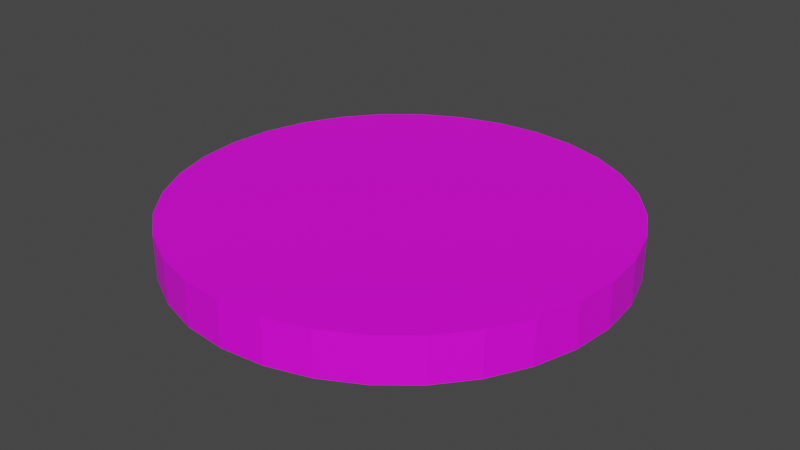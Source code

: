 # Source: jet.blend  (saved by Blender 2.92.15; exported with 4.5.12 LTS)
import bpy
from mathutils import Matrix  # noqa: F401  (used for matrix-valued properties, if any)

bpy.ops.wm.read_factory_settings(use_empty=True)
scene = bpy.context.scene
scene.name = 'Scene'

# ---- collections
col_collection = bpy.data.collections.new('Collection'); scene.collection.children.link(col_collection)

# ---- images (referenced by path relative to the original .blend; pixels are not part of the script)
import os
ASSET_DIR = os.environ.get("B2B_ASSET_DIR", "")  # directory of the original .blend (textures are referenced by path, not embedded)
HERE = os.path.dirname(os.path.abspath(__file__))  # packed textures are extracted next to this script under _unpacked/

def load_image(name, relpath, width, height, colorspace="sRGB"):
    """Load a texture the original file referenced (path relative to the .blend, or extracted next to this script)."""
    p = next((c for c in (os.path.join(HERE, relpath), os.path.join(ASSET_DIR, relpath)) if relpath and os.path.exists(c)), "")
    if p:
        img = bpy.data.images.load(p, check_existing=True)
        img.name = name
    else:  # same state as the original file: an image datablock whose file is absent (Cycles renders it pink)
        img = bpy.data.images.new(name, width, height)
        img.source = "FILE"
        img.filepath = "//" + (relpath or name)
    img.colorspace_settings.name = colorspace
    return img
img_jet_png = load_image('jet.png', 'jet.png', 1024, 1024, 'sRGB')

# ---- materials (node trees are filled in below, after node groups)
mat_material = bpy.data.materials.new('Material')
mat_material.use_transparent_shadow = False

# ---- material node trees
mat_material.use_nodes = True; mat_material.node_tree.nodes.clear()
_N = mat_material.node_tree.nodes; _L = mat_material.node_tree.links
n0 = _N.new('ShaderNodeBsdfPrincipled'); n0.name = 'Principled BSDF'; n0.location = (10, 300)
n0.distribution = 'GGX'
n0.subsurface_method = 'BURLEY'
n0.inputs[3].default_value = 1.45
n0.inputs[27].default_value = (0.0, 0.0, 0.0, 1.0)
n0.inputs[28].default_value = 1.0
n1 = _N.new('ShaderNodeOutputMaterial'); n1.name = 'Material Output'; n1.location = (300, 300)
n2 = _N.new('ShaderNodeTexImage'); n2.name = 'Image Texture'; n2.location = (-280, 280)
n2.image = img_jet_png
_L.new(n0.outputs[0], n1.inputs[0])
_L.new(n2.outputs[0], n0.inputs[0])
n1.is_active_output = True

# ---- world
world_world = bpy.data.worlds.new('World'); scene.world = world_world
world_world.use_nodes = True; world_world.node_tree.nodes.clear()
_N = world_world.node_tree.nodes; _L = world_world.node_tree.links
n0 = _N.new('ShaderNodeOutputWorld'); n0.name = 'World Output'; n0.location = (300, 300)
n1 = _N.new('ShaderNodeBackground'); n1.name = 'Background'; n1.location = (10, 300)
n1.inputs[0].default_value = (0.05088, 0.05088, 0.05088, 1.0)
_L.new(n1.outputs[0], n0.inputs[0])
n0.is_active_output = True
world_world.color = (0.05088, 0.05088, 0.05088)
world_world.use_sun_shadow = False
world_world.sun_shadow_jitter_overblur = 0.0

# ---- meshes
me_cylinder = bpy.data.meshes.new('Cylinder')
me_cylinder.from_pydata([(0.0, 1.0, -1.0), (0.0, 1.0, 1.0), (0.1951, 0.9808, -1.0), (0.1951, 0.9808, 1.0), (0.3827, 0.9239, -1.0), (0.3827, 0.9239, 1.0), (0.5556, 0.8315, -1.0), (0.5556, 0.8315, 1.0), (0.7071, 0.7071, -1.0), (0.7071, 0.7071, 1.0), (0.8315, 0.5556, -1.0), (0.8315, 0.5556, 1.0), (0.9239, 0.3827, -1.0), (0.9239, 0.3827, 1.0), (0.9808, 0.1951, -1.0), (0.9808, 0.1951, 1.0), (1.0, 7.55e-08, -1.0), (1.0, 7.55e-08, 1.0), (0.9808, -0.1951, -1.0), (0.9808, -0.1951, 1.0), (0.9239, -0.3827, -1.0), (0.9239, -0.3827, 1.0), (0.8315, -0.5556, -1.0), (0.8315, -0.5556, 1.0), (0.7071, -0.7071, -1.0), (0.7071, -0.7071, 1.0), (0.5556, -0.8315, -1.0), (0.5556, -0.8315, 1.0), (0.3827, -0.9239, -1.0), (0.3827, -0.9239, 1.0), (0.1951, -0.9808, -1.0), (0.1951, -0.9808, 1.0), (-3.258e-07, -1.0, -1.0), (-3.258e-07, -1.0, 1.0), (-0.1951, -0.9808, -1.0), (-0.1951, -0.9808, 1.0), (-0.3827, -0.9239, -1.0), (-0.3827, -0.9239, 1.0), (-0.5556, -0.8315, -1.0), (-0.5556, -0.8315, 1.0), (-0.7071, -0.7071, -1.0), (-0.7071, -0.7071, 1.0), (-0.8315, -0.5556, -1.0), (-0.8315, -0.5556, 1.0), (-0.9239, -0.3827, -1.0), (-0.9239, -0.3827, 1.0), (-0.9808, -0.1951, -1.0), (-0.9808, -0.1951, 1.0), (-1.0, 9.656e-07, -1.0), (-1.0, 9.656e-07, 1.0), (-0.9808, 0.1951, -1.0), (-0.9808, 0.1951, 1.0), (-0.9239, 0.3827, -1.0), (-0.9239, 0.3827, 1.0), (-0.8315, 0.5556, -1.0), (-0.8315, 0.5556, 1.0), (-0.7071, 0.7071, -1.0), (-0.7071, 0.7071, 1.0), (-0.5556, 0.8315, -1.0), (-0.5556, 0.8315, 1.0), (-0.3827, 0.9239, -1.0), (-0.3827, 0.9239, 1.0), (-0.1951, 0.9808, -1.0), (-0.1951, 0.9808, 1.0)], [], [(0, 1, 3, 2), (2, 3, 5, 4), (4, 5, 7, 6), (6, 7, 9, 8), (8, 9, 11, 10), (10, 11, 13, 12), (12, 13, 15, 14), (14, 15, 17, 16), (16, 17, 19, 18), (18, 19, 21, 20), (20, 21, 23, 22), (22, 23, 25, 24), (24, 25, 27, 26), (26, 27, 29, 28), (28, 29, 31, 30), (30, 31, 33, 32), (32, 33, 35, 34), (34, 35, 37, 36), (36, 37, 39, 38), (38, 39, 41, 40), (40, 41, 43, 42), (42, 43, 45, 44), (44, 45, 47, 46), (46, 47, 49, 48), (48, 49, 51, 50), (50, 51, 53, 52), (52, 53, 55, 54), (54, 55, 57, 56), (56, 57, 59, 58), (58, 59, 61, 60), (3, 1, 63, 61, 59, 57, 55, 53, 51, 49, 47, 45, 43, 41, 39, 37, 35, 33, 31, 29, 27, 25, 23, 21, 19, 17, 15, 13, 11, 9, 7, 5), (60, 61, 63, 62), (62, 63, 1, 0), (0, 2, 4, 6, 8, 10, 12, 14, 16, 18, 20, 22, 24, 26, 28, 30, 32, 34, 36, 38, 40, 42, 44, 46, 48, 50, 52, 54, 56, 58, 60, 62)])
_uv = me_cylinder.uv_layers.new(name='UVMap')
_uv.uv.foreach_set('vector', [0.4293, 0.04105, 0.4293, 0.08382, 0.3945, 0.08382, 0.3945, 0.04105, 0.3945, 0.04105, 0.3945, 0.08382, 0.3604, 0.08382, 0.3604, 0.04105, 0.3604, 0.04105, 0.3604, 0.08382, 0.3282, 0.08382, 0.3282, 0.04105, 0.3282, 0.04105, 0.3282, 0.08382, 0.2992, 0.08382, 0.2992, 0.04105, 0.2992, 0.04105, 0.2992, 0.08382, 0.2746, 0.08382, 0.2746, 0.04105, 0.7746, 0.04105, 0.7746, 0.08382, 0.7457, 0.08382, 0.7457, 0.04105, 0.7457, 0.04105, 0.7457, 0.08382, 0.7135, 0.08382, 0.7135, 0.04105, 0.7135, 0.04105, 0.7135, 0.08382, 0.6793, 0.08382, 0.6793, 0.04105, 0.6793, 0.04105, 0.6793, 0.08382, 0.6445, 0.08382, 0.6445, 0.04105, 0.6445, 0.04105, 0.6445, 0.08382, 0.6104, 0.08382, 0.6104, 0.04105, 0.6104, 0.04105, 0.6104, 0.08382, 0.5782, 0.08382, 0.5782, 0.04105, 0.5782, 0.04105, 0.5782, 0.08382, 0.5492, 0.08382, 0.5492, 0.04105, 0.9047, 0.04105, 0.9047, 0.08382, 0.8758, 0.08382, 0.8758, 0.04105, 0.8758, 0.04105, 0.8758, 0.08382, 0.8436, 0.08382, 0.8436, 0.04105, 0.8436, 0.04105, 0.8436, 0.08382, 0.8094, 0.08382, 0.8094, 0.04105, 0.8094, 0.04105, 0.8094, 0.08382, 0.7746, 0.08382, 0.7746, 0.04105, 1.0, 0.04105, 1.0, 0.08382, 0.9658, 0.08382, 0.9658, 0.04105, 0.9658, 0.04105, 0.9658, 0.08382, 0.9337, 0.08382, 0.9337, 0.04105, 0.9337, 0.04105, 0.9337, 0.08382, 0.9047, 0.08382, 0.9047, 0.04105, 0.2746, 0.04105, 0.2746, 0.08382, 0.25, 0.08382, 0.25, 0.04105, 0.25, 0.04105, 0.25, 0.08382, 0.221, 0.08382, 0.221, 0.04105, 0.221, 0.04105, 0.221, 0.08382, 0.1889, 0.08382, 0.1889, 0.04105, 0.1889, 0.04105, 0.1889, 0.08382, 0.1547, 0.08382, 0.1547, 0.04105, 0.1547, 0.04105, 0.1547, 0.08382, 0.1199, 0.08382, 0.1199, 0.04105, 0.1199, 0.04105, 0.1199, 0.08382, 0.08575, 0.08382, 0.08575, 0.04105, 0.08575, 0.04105, 0.08575, 0.08382, 0.05358, 0.08382, 0.05358, 0.04105, 0.05358, 0.04105, 0.05358, 0.08382, 0.02462, 0.08382, 0.02462, 0.04105, 0.02462, 0.04105, 0.02462, 0.08382, 0.0, 0.08382, 0.0, 0.04105, 0.5492, 0.04105, 0.5492, 0.08382, 0.5246, 0.08382, 0.5246, 0.04105, 0.5246, 0.04105, 0.5246, 0.08382, 0.4957, 0.08382, 0.4957, 0.04105, 0.0837, 0.4959, 0.09983, 0.4148, 0.1315, 0.3384, 0.1774, 0.2697, 0.2359, 0.2112, 0.3046, 0.1652, 0.381, 0.1336, 0.4621, 0.1175, 0.5448, 0.1175, 0.6259, 0.1336, 0.7023, 0.1652, 0.7711, 0.2112, 0.8296, 0.2697, 0.8755, 0.3384, 0.9071, 0.4148, 0.9233, 0.4959, 0.9233, 0.5786, 0.9071, 0.6597, 0.8755, 0.7361, 0.8296, 0.8049, 0.7711, 0.8633, 0.7023, 0.9093, 0.6259, 0.9409, 0.5448, 0.957, 0.4621, 0.957, 0.381, 0.9409, 0.3046, 0.9093, 0.2359, 0.8633, 0.1774, 0.8049, 0.1315, 0.7361, 0.09983, 0.6597, 0.0837, 0.5786, 0.4957, 0.04105, 0.4957, 0.08382, 0.4635, 0.08382, 0.4635, 0.04105, 0.4635, 0.04105, 0.4635, 0.08382, 0.4293, 0.08382, 0.4293, 0.04105, 0.09983, 0.6597, 0.0837, 0.5786, 0.0837, 0.4959, 0.09983, 0.4148, 0.1315, 0.3384, 0.1774, 0.2697, 0.2359, 0.2112, 0.3046, 0.1652, 0.381, 0.1336, 0.4621, 0.1175, 0.5448, 0.1175, 0.6259, 0.1336, 0.7023, 0.1652, 0.7711, 0.2112, 0.8296, 0.2697, 0.8755, 0.3384, 0.9071, 0.4148, 0.9233, 0.4959, 0.9233, 0.5786, 0.9071, 0.6597, 0.8755, 0.7361, 0.8296, 0.8049, 0.7711, 0.8633, 0.7023, 0.9093, 0.6259, 0.9409, 0.5448, 0.957, 0.4621, 0.957, 0.381, 0.9409, 0.3046, 0.9093, 0.2359, 0.8633, 0.1774, 0.8049, 0.1315, 0.7361])
me_cylinder.materials.append(mat_material)
me_cylinder.use_remesh_fix_poles = True
me_cylinder.use_remesh_preserve_attributes = False
me_cylinder.use_mirror_vertex_groups = False
me_cylinder.update()

# ---- objects
ob_cylinder = bpy.data.objects.new('Cylinder', me_cylinder)

# ---- transforms, parenting, visibility, modifiers, constraints
ob_cylinder.location = (0.0, 0.0, 0.0)
ob_cylinder.scale = (1.0, 1.0, 0.1)
ob_cylinder.lineart.crease_threshold = 0.0

# ---- collection membership
col_collection.objects.link(ob_cylinder)

# ---- scene / render settings (as saved in the file)
scene.frame_start = 1; scene.frame_end = 250; scene.frame_set(1)
scene.render.engine = 'BLENDER_EEVEE_NEXT'
scene.cycles.use_denoising = False
scene.cycles.samples = 128
scene.cycles.sampling_pattern = 'TABULATED_SOBOL'
scene.cycles.use_adaptive_sampling = False
scene.cycles.use_light_tree = False
scene.view_settings.view_transform = 'Filmic'
bpy.context.view_layer.update()

# ---- added for rendering (the .blend has no active camera and no usable light): camera, sun
cam_auto = bpy.data.cameras.new('AutoCamera')
cam_auto.lens = 50.0
cam_auto.sensor_width = 36.0
cam_auto.clip_end = 1000.0
ob_auto_camera = bpy.data.objects.new('AutoCamera', cam_auto)
scene.collection.objects.link(ob_auto_camera)
ob_auto_camera.location = (2.62346, -3.14816, 2.09877)
ob_auto_camera.rotation_euler = (1.09748, -7.21219e-08, 0.694738)
scene.camera = ob_auto_camera
light_auto_sun = bpy.data.lights.new('AutoSun', 'SUN')
light_auto_sun.energy = 3.0
light_auto_sun.angle = 0.0523599
ob_auto_sun = bpy.data.objects.new('AutoSun', light_auto_sun)
scene.collection.objects.link(ob_auto_sun)
ob_auto_sun.rotation_euler = (0.872665, 0.174533, 0.523599)
bpy.context.view_layer.update()
